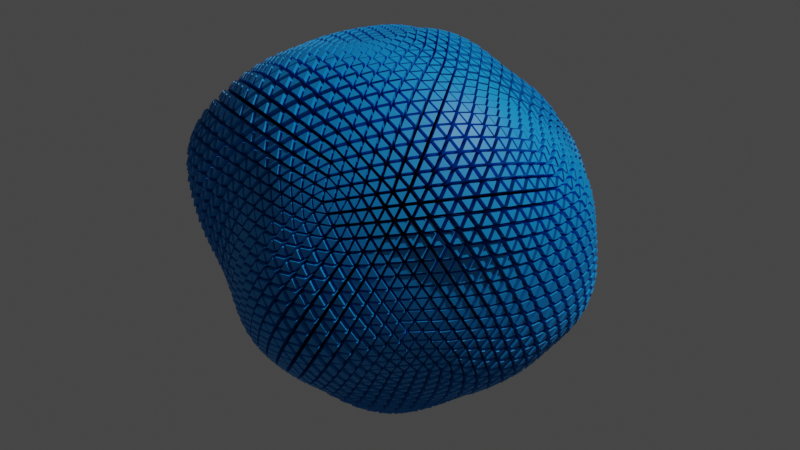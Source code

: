 # Source: spikey-ball.blend  (saved by Blender 3.6.11; exported with 4.5.12 LTS)
import bpy
from mathutils import Matrix  # noqa: F401  (used for matrix-valued properties, if any)

bpy.ops.wm.read_factory_settings(use_empty=True)
scene = bpy.context.scene
scene.name = 'Scene'

# ---- collections
col_collection = bpy.data.collections.new('Collection'); scene.collection.children.link(col_collection)

# ---- materials (node trees are filled in below, after node groups)
mat_red = bpy.data.materials.new('red')
mat_red.alpha_threshold = 0.0
mat_red.use_transparent_shadow = False
mat_red.roughness = 0.5
mat_red.line_color = (0.0, 0.0, 0.0, 1.0)
mat_blue = bpy.data.materials.new('blue')
mat_blue.use_transparent_shadow = False

# ---- node groups
ng_geometry_nodes_001 = bpy.data.node_groups.new('Geometry Nodes.001', 'GeometryNodeTree')
_s = ng_geometry_nodes_001.interface.new_socket(name='Geometry', in_out='OUTPUT', socket_type='NodeSocketGeometry')
_s = ng_geometry_nodes_001.interface.new_socket(name='Geometry', in_out='INPUT', socket_type='NodeSocketGeometry')
ng_geometry_nodes_001.is_modifier = True
_N = ng_geometry_nodes_001.nodes; _L = ng_geometry_nodes_001.links
n0 = _N.new('GeometryNodeMeshIcoSphere'); n0.name = 'Ico Sphere'; n0.location = (-89, 6)
n0.inputs[1].default_value = 5
n1 = _N.new('ShaderNodeTexNoise'); n1.name = 'Noise Texture'; n1.location = (-70, -133)
n1.noise_dimensions = '4D'
n1.inputs[2].default_value = 1.2
n1.inputs[3].default_value = 0.2
n2 = _N.new('NodeGroupOutput'); n2.name = 'Group Output'; n2.location = (572, -50)
n3 = _N.new('GeometryNodeSetMaterial'); n3.name = 'Set Material'; n3.location = (346, -24)
n3.inputs[2].default_value = mat_red
n4 = _N.new('GeometryNodeInputSceneTime'); n4.name = 'Scene Time'; n4.location = (-260, -230)
n5 = _N.new('GeometryNodeExtrudeMesh'); n5.name = 'Extrude Mesh'; n5.location = (141, -23)
_L.new(n0.outputs[0], n5.inputs[0])
_L.new(n1.outputs[0], n5.inputs[3])
_L.new(n5.outputs[0], n3.inputs[0])
_L.new(n3.outputs[0], n2.inputs[0])
_L.new(n4.outputs[0], n1.inputs[1])
n2.is_active_output = True

# ---- material node trees
mat_red.use_nodes = True; mat_red.node_tree.nodes.clear()
_N = mat_red.node_tree.nodes; _L = mat_red.node_tree.links
n0 = _N.new('ShaderNodeOutputMaterial'); n0.name = 'Material Output'; n0.location = (300, 300)
n1 = _N.new('ShaderNodeBsdfPrincipled'); n1.name = 'Principled BSDF'; n1.location = (10, 300)
n1.distribution = 'GGX'
n1.subsurface_method = 'RANDOM_WALK_SKIN'
n1.inputs[0].default_value = (0.001952, 0.3056, 0.8, 1.0)
n1.inputs[3].default_value = 1.45
n1.inputs[27].default_value = (0.0, 0.0, 0.0, 1.0)
n1.inputs[28].default_value = 1.0
_L.new(n1.outputs[0], n0.inputs[0])
n0.is_active_output = True
mat_blue.use_nodes = True; mat_blue.node_tree.nodes.clear()
_N = mat_blue.node_tree.nodes; _L = mat_blue.node_tree.links
n0 = _N.new('ShaderNodeBsdfPrincipled'); n0.name = 'Principled BSDF'; n0.location = (10, 300)
n0.distribution = 'GGX'
n0.subsurface_method = 'RANDOM_WALK_SKIN'
n0.inputs[0].default_value = (0.02303, 0.002925, 0.8, 1.0)
n0.inputs[3].default_value = 1.45
n0.inputs[27].default_value = (0.0, 0.0, 0.0, 1.0)
n0.inputs[28].default_value = 1.0
n1 = _N.new('ShaderNodeOutputMaterial'); n1.name = 'Material Output'; n1.location = (300, 300)
_L.new(n0.outputs[0], n1.inputs[0])
n1.is_active_output = True

# ---- world
world_world = bpy.data.worlds.new('World'); scene.world = world_world
world_world.use_nodes = True; world_world.node_tree.nodes.clear()
_N = world_world.node_tree.nodes; _L = world_world.node_tree.links
n0 = _N.new('ShaderNodeOutputWorld'); n0.name = 'World Output'; n0.location = (300, 300)
n1 = _N.new('ShaderNodeBackground'); n1.name = 'Background'; n1.location = (10, 300)
n1.inputs[0].default_value = (0.05088, 0.05088, 0.05088, 1.0)
_L.new(n1.outputs[0], n0.inputs[0])
n0.is_active_output = True
world_world.color = (0.05088, 0.05088, 0.05088)
world_world.use_sun_shadow = False
world_world.sun_shadow_jitter_overblur = 0.0

# ---- lights
light_light = bpy.data.lights.new('Light', 'POINT')
light_light.transmission_factor = 0.0
light_light.energy = 1000.0
light_light.shadow_soft_size = 0.1
light_light.shadow_maximum_resolution = 0.006
light_light.use_absolute_resolution = True

# ---- meshes
me_cube = bpy.data.meshes.new('Cube')
me_cube.from_pydata([(1.0, 1.0, 1.0), (1.0, 1.0, -1.0), (1.0, -1.0, 1.0), (1.0, -1.0, -1.0), (-1.0, 1.0, 1.0), (-1.0, 1.0, -1.0), (-1.0, -1.0, 1.0), (-1.0, -1.0, -1.0)], [], [(0, 4, 6, 2), (3, 2, 6, 7), (7, 6, 4, 5), (5, 1, 3, 7), (1, 0, 2, 3), (5, 4, 0, 1)])
_uv = me_cube.uv_layers.new(name='UVMap')
_uv.uv.foreach_set('vector', [0.625, 0.5, 0.875, 0.5, 0.875, 0.75, 0.625, 0.75, 0.375, 0.75, 0.625, 0.75, 0.625, 1.0, 0.375, 1.0, 0.375, 0.0, 0.625, 0.0, 0.625, 0.25, 0.375, 0.25, 0.125, 0.5, 0.375, 0.5, 0.375, 0.75, 0.125, 0.75, 0.375, 0.5, 0.625, 0.5, 0.625, 0.75, 0.375, 0.75, 0.375, 0.25, 0.625, 0.25, 0.625, 0.5, 0.375, 0.5])
me_cube.materials.append(mat_red)
me_cube.materials.append(mat_blue)
me_cube.use_mirror_vertex_groups = False
me_cube.update()

# ---- objects
ob_cube = bpy.data.objects.new('Cube', me_cube)
ob_light = bpy.data.objects.new('Light', light_light)

# ---- transforms, parenting, visibility, modifiers, constraints
ob_cube.location = (0.0, 0.0, 0.0)
ob_cube.lock_rotations_4d = False
ob_cube.empty_display_type = 'ARROWS'
ob_cube.lineart.crease_threshold = 0.0
_m = ob_cube.modifiers.new('GeometryNodes', 'NODES')
_m.node_group = ng_geometry_nodes_001
ob_light.location = (4.076, 1.005, 5.904)
ob_light.rotation_euler = (0.6503, 0.05522, 1.866)
ob_light.lock_rotations_4d = False
ob_light.empty_display_type = 'ARROWS'
ob_light.color = (0.0, 0.0, 0.0, 0.0)
ob_light.lineart.crease_threshold = 0.0

# ---- collection membership
col_collection.objects.link(ob_cube)
col_collection.objects.link(ob_light)

# ---- scene / render settings (as saved in the file)
scene.frame_start = 1; scene.frame_end = 250; scene.frame_set(229)
scene.render.engine = 'BLENDER_EEVEE_NEXT'
scene.cycles.sampling_pattern = 'TABULATED_SOBOL'
scene.view_settings.view_transform = 'Filmic'
bpy.context.view_layer.update()

# ---- added for rendering (the .blend has no active camera): camera
cam_auto = bpy.data.cameras.new('AutoCamera')
cam_auto.lens = 50.0
cam_auto.sensor_width = 36.0
cam_auto.clip_end = 1000.0
ob_auto_camera = bpy.data.objects.new('AutoCamera', cam_auto)
scene.collection.objects.link(ob_auto_camera)
ob_auto_camera.location = (5.09058, -6.07253, 3.92078)
ob_auto_camera.rotation_euler = (1.09748, -7.21219e-08, 0.694738)
scene.camera = ob_auto_camera
bpy.context.view_layer.update()
